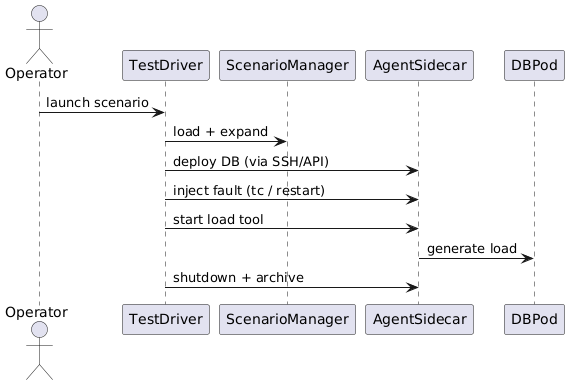

The diagram above was rendered by PlantUML. Its source (embedded in the PNG):
@startuml
actor Operator
participant TestDriver
participant ScenarioManager
participant AgentSidecar
participant DBPod

Operator -> TestDriver : launch scenario
TestDriver -> ScenarioManager : load + expand
TestDriver -> AgentSidecar : deploy DB (via SSH/API)
TestDriver -> AgentSidecar : inject fault (tc / restart)
TestDriver -> AgentSidecar : start load tool
AgentSidecar -> DBPod : generate load
TestDriver -> AgentSidecar : shutdown + archive
@enduml